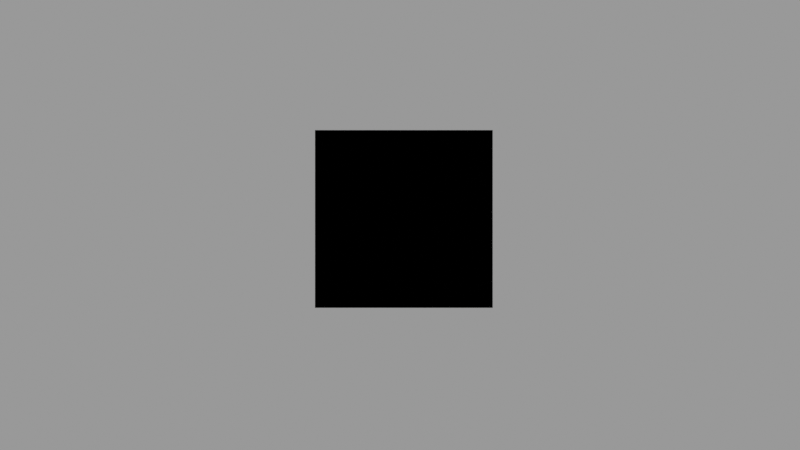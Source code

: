 # Source: Template.blend  (saved by Blender 2.93.20; exported with 4.5.12 LTS)
import bpy
from mathutils import Matrix  # noqa: F401  (used for matrix-valued properties, if any)

bpy.ops.wm.read_factory_settings(use_empty=True)
scene = bpy.context.scene
scene.name = 'X Storage'

# ---- collections
col_basic = bpy.data.collections.new('Basic'); scene.collection.children.link(col_basic)

# ---- materials (node trees are filled in below, after node groups)
mat_basicalphaemit = bpy.data.materials.new('BasicAlphaEmit')
mat_basicalphaemit.surface_render_method = 'BLENDED'
mat_basicalphaemit.blend_method = 'BLEND'
mat_basicalphaemit.use_backface_culling = True
mat_occluder = bpy.data.materials.new('Occluder')
mat_occluder.surface_render_method = 'BLENDED'
mat_occluder.blend_method = 'BLEND'

# ---- node groups
ng_alphaemit = bpy.data.node_groups.new('AlphaEmit', 'ShaderNodeTree')
_s = ng_alphaemit.interface.new_socket(name='Shader', in_out='OUTPUT', socket_type='NodeSocketShader')
_s = ng_alphaemit.interface.new_socket(name='Color', in_out='INPUT', socket_type='NodeSocketColor')
_s.default_value = (1.0, 1.0, 1.0, 1.0)
_s = ng_alphaemit.interface.new_socket(name='Strength', in_out='INPUT', socket_type='NodeSocketFloat')
_s.default_value = 1.0
_s.min_value = 0.0
_s.max_value = 1e+06
_s = ng_alphaemit.interface.new_socket(name='[Cycles] Allow Overlap?', in_out='INPUT', socket_type='NodeSocketFloat')
_s.default_value = 1.0
_s.min_value = 0.0
_s.max_value = 1.0
_s = ng_alphaemit.interface.new_socket(name='Render Backfaces?', in_out='INPUT', socket_type='NodeSocketFloat')
_s.min_value = 0.0
_s.max_value = 1.0
_N = ng_alphaemit.nodes; _L = ng_alphaemit.links
n0 = _N.new('ShaderNodeMixShader'); n0.name = 'Mix Shader.001'; n0.location = (381, -149)
n1 = _N.new('ShaderNodeEmission'); n1.name = 'Emission.001'; n1.location = (71, -371)
n1.inputs[0].default_value = (0.0, 0.0, 0.0, 1.0)
n1.inputs[1].default_value = 0.0
n2 = _N.new('ShaderNodeAttribute'); n2.name = 'Attribute.001'; n2.location = (17, -88)
n2.width = 186
n2.attribute_type = 'OBJECT'
n2.attribute_name = 'composite_alpha_mode'
n3 = _N.new('ShaderNodeBsdfTransparent'); n3.name = 'Transparent BSDF'; n3.location = (48, -275)
n4 = _N.new('ShaderNodeLightPath'); n4.name = 'Light Path'; n4.location = (-667, 359)
n5 = _N.new('ShaderNodeEmission'); n5.name = 'Emission'; n5.location = (398, -474)
n6 = _N.new('ShaderNodeMath'); n6.name = 'Math'; n6.location = (-159, 517)
n6.operation = 'POWER'
n6.inputs[1].default_value = 2.0
n6.inputs[2].default_value = 0.0
n7 = _N.new('ShaderNodeAttribute'); n7.name = 'Attribute'; n7.location = (-452, 531)
n7.width = 186
n7.attribute_type = 'OBJECT'
n7.attribute_name = 'composite_alpha'
n8 = _N.new('ShaderNodeMath'); n8.name = 'Math.002'; n8.location = (-228, 232)
n8.operation = 'LESS_THAN'
n8.inputs[2].default_value = 0.0
n9 = _N.new('ShaderNodeMath'); n9.name = 'Math.004'; n9.location = (23, 241)
n9.operation = 'MAXIMUM'
n9.inputs[2].default_value = 0.0
n10 = _N.new('ShaderNodeMath'); n10.name = 'Math.005'; n10.location = (26, 76)
n10.operation = 'MAXIMUM'
n10.inputs[2].default_value = 0.0
n11 = _N.new('ShaderNodeMath'); n11.name = 'Math.001'; n11.location = (-481, 185)
n11.inputs[2].default_value = 0.0
n12 = _N.new('ShaderNodeNewGeometry'); n12.name = 'Geometry'; n12.location = (-667, 28)
n13 = _N.new('NodeGroupInput'); n13.name = 'Group Input'; n13.location = (-619, -466)
n13.width = 180
n14 = _N.new('ShaderNodeMath'); n14.name = 'Math.006'; n14.location = (-489, 7)
n14.operation = 'SUBTRACT'
n14.inputs[0].default_value = 1.0
n14.inputs[2].default_value = 0.0
n15 = _N.new('ShaderNodeMath'); n15.name = 'Math.003'; n15.location = (386, 257)
n15.operation = 'MULTIPLY'
n15.inputs[2].default_value = 0.0
n16 = _N.new('ShaderNodeMath'); n16.name = 'Math.007'; n16.location = (606, 143)
n16.operation = 'MULTIPLY'
n16.inputs[2].default_value = 0.0
n17 = _N.new('ShaderNodeMixShader'); n17.name = 'Mix Shader'; n17.location = (818, -124)
n18 = _N.new('NodeGroupOutput'); n18.name = 'Group Output'; n18.location = (1048, -127)
_L.new(n17.outputs[0], n18.inputs[0])
_L.new(n5.outputs[0], n17.inputs[2])
_L.new(n3.outputs[0], n0.inputs[1])
_L.new(n7.outputs[2], n6.inputs[0])
_L.new(n6.outputs[0], n15.inputs[0])
_L.new(n4.outputs[12], n11.inputs[0])
_L.new(n4.outputs[13], n11.inputs[1])
_L.new(n11.outputs[0], n8.inputs[0])
_L.new(n15.outputs[0], n16.inputs[0])
_L.new(n8.outputs[0], n9.inputs[0])
_L.new(n9.outputs[0], n15.inputs[1])
_L.new(n0.outputs[0], n17.inputs[1])
_L.new(n1.outputs[0], n0.inputs[2])
_L.new(n2.outputs[0], n0.inputs[0])
_L.new(n13.outputs[0], n5.inputs[0])
_L.new(n13.outputs[2], n9.inputs[1])
_L.new(n12.outputs[6], n14.inputs[1])
_L.new(n14.outputs[0], n10.inputs[0])
_L.new(n13.outputs[3], n10.inputs[1])
_L.new(n16.outputs[0], n17.inputs[0])
_L.new(n10.outputs[0], n16.inputs[1])
_L.new(n13.outputs[1], n5.inputs[1])
n18.is_active_output = True

# ---- material node trees
mat_basicalphaemit.use_nodes = True; mat_basicalphaemit.node_tree.nodes.clear()
_N = mat_basicalphaemit.node_tree.nodes; _L = mat_basicalphaemit.node_tree.links
n0 = _N.new('ShaderNodeOutputMaterial'); n0.name = 'Material Output'; n0.location = (227, 340)
n1 = _N.new('ShaderNodeGroup'); n1.name = 'Group'; n1.location = (-220, 328)
n1.width = 216
n1.node_tree = ng_alphaemit
n1.inputs[0].default_value = (1.0, 1.0, 1.0, 1.0)
n1.inputs[1].default_value = 1.0
n1.inputs[2].default_value = 1.0
n1.inputs[3].default_value = 0.0
_L.new(n1.outputs[0], n0.inputs[0])
n0.is_active_output = True
mat_occluder.use_nodes = True; mat_occluder.node_tree.nodes.clear()
_N = mat_occluder.node_tree.nodes; _L = mat_occluder.node_tree.links
n0 = _N.new('ShaderNodeMixShader'); n0.name = 'Mix Shader'; n0.location = (-18, 379)
n1 = _N.new('ShaderNodeOutputMaterial'); n1.name = 'Material Output'; n1.location = (198, 409)
n2 = _N.new('ShaderNodeEmission'); n2.name = 'Emission.001'; n2.location = (-230, 334)
n2.inputs[0].default_value = (0.0, 0.0, 0.0, 1.0)
n2.inputs[1].default_value = 0.0
n3 = _N.new('ShaderNodeBsdfTransparent'); n3.name = 'Transparent BSDF'; n3.location = (-232, 230)
n4 = _N.new('ShaderNodeMath'); n4.name = 'Math'; n4.location = (-230, 446)
n4.operation = 'POWER'
n4.inputs[1].default_value = 2.0
n4.inputs[2].default_value = 0.0
n5 = _N.new('ShaderNodeAttribute'); n5.name = 'Attribute'; n5.location = (-499, 430)
n5.width = 186
n5.attribute_type = 'OBJECT'
n5.attribute_name = 'composite_alpha'
_L.new(n5.outputs[2], n4.inputs[0])
_L.new(n0.outputs[0], n1.inputs[0])
_L.new(n3.outputs[0], n0.inputs[2])
_L.new(n2.outputs[0], n0.inputs[1])
_L.new(n4.outputs[0], n0.inputs[0])
n1.is_active_output = True

# ---- cameras
cam_camera_002 = bpy.data.cameras.new('Camera.002')
cam_camera_002.type = 'ORTHO'
cam_camera_002.ortho_scale = 18.0

# ---- meshes
me_cube_004 = bpy.data.meshes.new('Cube.004')
me_cube_004.from_pydata([(-1.0, -1.0, -1.0), (-1.0, -1.0, 1.0), (-1.0, 1.0, -1.0), (-1.0, 1.0, 1.0), (1.0, -1.0, -1.0), (1.0, -1.0, 1.0), (1.0, 1.0, -1.0), (1.0, 1.0, 1.0)], [], [(0, 1, 3, 2), (2, 3, 7, 6), (6, 7, 5, 4), (4, 5, 1, 0), (2, 6, 4, 0), (7, 3, 1, 5)])
_uv = me_cube_004.uv_layers.new(name='UVMap')
_uv.uv.foreach_set('vector', [0.375, 0.0, 0.625, 0.0, 0.625, 0.25, 0.375, 0.25, 0.375, 0.25, 0.625, 0.25, 0.625, 0.5, 0.375, 0.5, 0.375, 0.5, 0.625, 0.5, 0.625, 0.75, 0.375, 0.75, 0.375, 0.75, 0.625, 0.75, 0.625, 1.0, 0.375, 1.0, 0.125, 0.5, 0.375, 0.5, 0.375, 0.75, 0.125, 0.75, 0.625, 0.5, 0.875, 0.5, 0.875, 0.75, 0.625, 0.75])
me_cube_004.materials.append(mat_basicalphaemit)
me_cube_004.use_remesh_fix_poles = True
me_cube_004.use_remesh_preserve_attributes = False
me_cube_004.update()
me_plane = bpy.data.meshes.new('Plane')
me_plane.from_pydata([(-1.0, -1.0, 0.0), (1.0, -1.0, 0.0), (-1.0, 1.0, 0.0), (1.0, 1.0, 0.0)], [], [(0, 1, 3, 2)])
_uv = me_plane.uv_layers.new(name='UVMap')
_uv.uv.foreach_set('vector', [0.0, 0.0, 1.0, 0.0, 1.0, 1.0, 0.0, 1.0])
me_plane.materials.append(mat_occluder)
me_plane.use_remesh_fix_poles = True
me_plane.use_remesh_preserve_attributes = False
me_plane.update()

# ---- objects
ob_whitealphaemitcube = bpy.data.objects.new('WhiteAlphaEmitCube', me_cube_004)
ob_occluder = bpy.data.objects.new('Occluder', me_plane)
ob_camera_002 = bpy.data.objects.new('Camera.002', cam_camera_002)

# ---- transforms, parenting, visibility, modifiers, constraints
ob_whitealphaemitcube.location = (0.0, 0.0, 0.0)
ob_occluder.location = (0.08721, 0.1357, 2.368)
ob_occluder.scale = (2.0, 2.0, 2.0)
ob_camera_002.location = (0.0, 0.0, 18.0)

# ---- collection membership
col_basic.objects.link(ob_whitealphaemitcube)
col_basic.objects.link(ob_occluder)
col_basic.objects.link(ob_camera_002)

# ---- scene / render settings (as saved in the file)
scene.camera = ob_camera_002
scene.frame_start = 1; scene.frame_end = 5000; scene.frame_set(1)
scene.render.engine = 'BLENDER_EEVEE_NEXT'
scene.render.image_settings.exr_codec = 'NONE'
scene.render.simplify_subdivision_render = 0
scene.render.simplify_child_particles_render = 0.0
scene.cycles.use_denoising = False
scene.cycles.samples = 128
scene.cycles.sampling_pattern = 'TABULATED_SOBOL'
scene.cycles.use_adaptive_sampling = False
scene.cycles.use_light_tree = False
scene.view_settings.view_transform = 'Filmic'
bpy.context.view_layer.update()

# ---- added for rendering (the .blend has no usable light): sun + grey world if the file has none
light_auto_sun = bpy.data.lights.new('AutoSun', 'SUN')
light_auto_sun.energy = 3.0
light_auto_sun.angle = 0.0523599
ob_auto_sun = bpy.data.objects.new('AutoSun', light_auto_sun)
scene.collection.objects.link(ob_auto_sun)
ob_auto_sun.rotation_euler = (0.872665, 0.174533, 0.523599)
if scene.world is None:
    world_auto = bpy.data.worlds.new('AutoWorld')
    world_auto.color = (0.3, 0.3, 0.3)
    scene.world = world_auto
bpy.context.view_layer.update()
